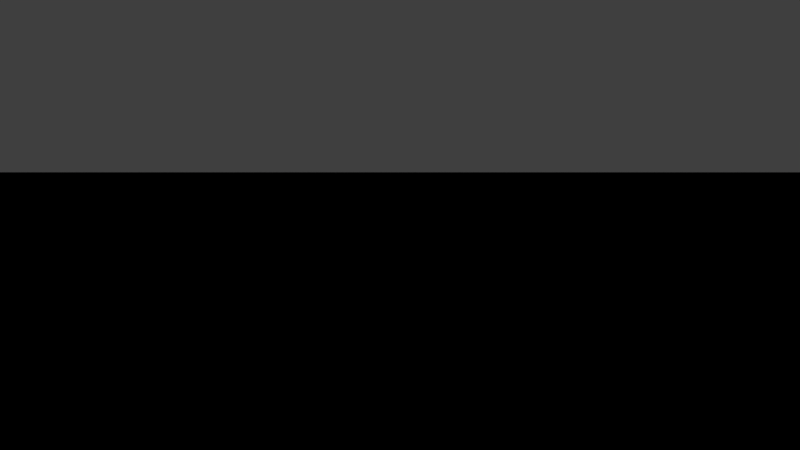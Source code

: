 # Source: coin_flip.blend  (saved by Blender 2.76.0; exported with 4.5.12 LTS)
import bpy
from mathutils import Matrix  # noqa: F401  (used for matrix-valued properties, if any)

bpy.ops.wm.read_factory_settings(use_empty=True)
scene = bpy.context.scene
scene.name = 'Scene'

# ---- collections
col_collection_1 = bpy.data.collections.new('Collection 1'); scene.collection.children.link(col_collection_1)
col_collection_11 = bpy.data.collections.new('Collection 11'); scene.collection.children.link(col_collection_11)
col_collection_12 = bpy.data.collections.new('Collection 12'); scene.collection.children.link(col_collection_12)
col_collection_13 = bpy.data.collections.new('Collection 13'); scene.collection.children.link(col_collection_13)
col_collection_14 = bpy.data.collections.new('Collection 14'); scene.collection.children.link(col_collection_14)
col_collection_15 = bpy.data.collections.new('Collection 15'); scene.collection.children.link(col_collection_15)
col_collection_16 = bpy.data.collections.new('Collection 16'); scene.collection.children.link(col_collection_16)
col_collection_17 = bpy.data.collections.new('Collection 17'); scene.collection.children.link(col_collection_17)
col_collection_18 = bpy.data.collections.new('Collection 18'); scene.collection.children.link(col_collection_18)
col_coin = bpy.data.collections.new('coin')  # instanced only; not linked into the scene
col_enviroment = bpy.data.collections.new('enviroment')  # instanced only; not linked into the scene

# ---- materials (node trees are filled in below, after node groups)
mat_coin_button = bpy.data.materials.new('coin_button')
mat_coin_button.alpha_threshold = 0.0
mat_coin_button.roughness = 0.5
mat_b_ack_line = bpy.data.materials.new('b;ack_line')
mat_b_ack_line.alpha_threshold = 0.0
mat_b_ack_line.roughness = 0.5

# ---- node groups
ng_b4w_time = bpy.data.node_groups.new('B4W_TIME', 'ShaderNodeTree')
_s = ng_b4w_time.interface.new_socket(name='Value', in_out='OUTPUT', socket_type='NodeSocketFloat')
_s.default_value = 0.5
_N = ng_b4w_time.nodes; _L = ng_b4w_time.links
n0 = _N.new('ShaderNodeValue'); n0.name = 'Value'; n0.location = (0, 0)
n0.outputs[0].default_value = 0.0
n1 = _N.new('NodeGroupOutput'); n1.name = 'Group Output'; n1.location = (180, 0)
_L.new(n0.outputs[0], n1.inputs[0])
n1.is_active_output = True
ng_b4w_smoothstep = bpy.data.node_groups.new('B4W_SMOOTHSTEP', 'ShaderNodeTree')
_s = ng_b4w_smoothstep.interface.new_socket(name='Value', in_out='OUTPUT', socket_type='NodeSocketFloat')
_s.min_value = 0.0
_s.max_value = 0.0
_s = ng_b4w_smoothstep.interface.new_socket(name='Value', in_out='INPUT', socket_type='NodeSocketFloat')
_s.default_value = 0.5
_s.min_value = -1e+04
_s.max_value = 1e+04
_s = ng_b4w_smoothstep.interface.new_socket(name='Edge0', in_out='INPUT', socket_type='NodeSocketFloat')
_s.min_value = -1e+04
_s.max_value = 1e+04
_s = ng_b4w_smoothstep.interface.new_socket(name='Edge1', in_out='INPUT', socket_type='NodeSocketFloat')
_s.default_value = 1.0
_s.min_value = -1e+04
_s.max_value = 1e+04
_N = ng_b4w_smoothstep.nodes; _L = ng_b4w_smoothstep.links
n0 = _N.new('ShaderNodeMath'); n0.name = 'Math.007'; n0.location = (-760, -240)
n0.hide = True
n0.operation = 'SUBTRACT'
n1 = _N.new('ShaderNodeMath'); n1.name = 'Math.006'; n1.location = (-760, -200)
n1.hide = True
n1.operation = 'SUBTRACT'
n2 = _N.new('NodeGroupInput'); n2.name = 'Group Input'; n2.location = (-960, -160)
n3 = _N.new('ShaderNodeMath'); n3.name = 'Math.008'; n3.location = (-640, -220)
n3.hide = True
n3.operation = 'DIVIDE'
n4 = _N.new('ShaderNodeMath'); n4.name = 'Math'; n4.location = (-520, -120)
n4.operation = 'MINIMUM'
n4.inputs[1].default_value = 1.0
n5 = _N.new('ShaderNodeMath'); n5.name = 'Math.001'; n5.location = (-340, -120)
n5.operation = 'MAXIMUM'
n5.inputs[1].default_value = 0.0
n6 = _N.new('ShaderNodeMath'); n6.name = 'Math.004'; n6.location = (-140, -180)
n6.operation = 'MULTIPLY'
n6.inputs[1].default_value = 2.0
n7 = _N.new('ShaderNodeMath'); n7.name = 'Math.002'; n7.location = (-140, -20)
n7.operation = 'MULTIPLY'
n8 = _N.new('ShaderNodeMath'); n8.name = 'Math.005'; n8.location = (40, -180)
n8.operation = 'SUBTRACT'
n8.inputs[0].default_value = 3.0
n9 = _N.new('ShaderNodeMath'); n9.name = 'Math.003'; n9.location = (220, -60)
n9.operation = 'MULTIPLY'
n10 = _N.new('NodeGroupOutput'); n10.name = 'Group Output'; n10.location = (400, -60)
_L.new(n5.outputs[0], n7.inputs[0])
_L.new(n5.outputs[0], n7.inputs[1])
_L.new(n7.outputs[0], n9.inputs[0])
_L.new(n9.outputs[0], n10.inputs[0])
_L.new(n5.outputs[0], n6.inputs[0])
_L.new(n6.outputs[0], n8.inputs[1])
_L.new(n8.outputs[0], n9.inputs[1])
_L.new(n2.outputs[0], n1.inputs[0])
_L.new(n2.outputs[1], n1.inputs[1])
_L.new(n2.outputs[2], n0.inputs[0])
_L.new(n2.outputs[1], n0.inputs[1])
_L.new(n1.outputs[0], n3.inputs[0])
_L.new(n0.outputs[0], n3.inputs[1])
_L.new(n3.outputs[0], n4.inputs[0])
_L.new(n4.outputs[0], n5.inputs[0])
n10.is_active_output = True

# ---- material node trees
mat_coin_button.use_nodes = True; mat_coin_button.node_tree.nodes.clear()
_N = mat_coin_button.node_tree.nodes; _L = mat_coin_button.node_tree.links
n0 = _N.new('NodeUndefined'); n0.name = 'Output'; n0.location = (752, 537)
n1 = _N.new('NodeUndefined'); n1.name = 'Geometry'; n1.location = (-807, 219)
n2 = _N.new('ShaderNodeMix'); n2.name = 'Mix.001'; n2.location = (493, 534)
n2.data_type = 'RGBA'
n3 = _N.new('ShaderNodeMix'); n3.name = 'Mix'; n3.location = (490, 354)
n3.data_type = 'RGBA'
n4 = _N.new('NodeReroute'); n4.name = 'Reroute.001'; n4.location = (416, 330)
n4.width = 16
n4.socket_idname = 'NodeSocketFloat'
n5 = _N.new('ShaderNodeMath'); n5.name = 'Math'; n5.location = (-594, -71)
n5.operation = 'MULTIPLY'
n5.inputs[1].default_value = 9.0
n6 = _N.new('ShaderNodeMath'); n6.name = 'Math.002'; n6.location = (-205, -71)
n6.operation = 'MULTIPLY'
n7 = _N.new('NodeReroute'); n7.name = 'Reroute'; n7.location = (420, -106)
n7.width = 16
n7.socket_idname = 'NodeSocketFloat'
n8 = _N.new('ShaderNodeMath'); n8.name = 'Math.001'; n8.location = (-384, -71)
n8.operation = 'SINE'
n8.inputs[1].default_value = 3.0
n9 = _N.new('ShaderNodeMath'); n9.name = 'Math.003'; n9.location = (-26, -71)
n10 = _N.new('ShaderNodeMath'); n10.name = 'Math.004'; n10.location = (194, -71)
n10.operation = 'ROUND'
n11 = _N.new('ShaderNodeGroup'); n11.name = 'Group'; n11.location = (-814, -70)
n11.node_tree = ng_b4w_time
n12 = _N.new('ShaderNodeValue'); n12.name = 'Value'; n12.location = (-815, -160)
n12.outputs[0].default_value = 6.7
n13 = _N.new('NodeUndefined'); n13.name = 'Texture.001'; n13.location = (-482, 518)
n14 = _N.new('NodeUndefined'); n14.name = 'Texture'; n14.location = (-480, 229)
_L.new(n1.outputs[4], n14.inputs[0])
_L.new(n14.outputs[0], n2.inputs[6])
_L.new(n1.outputs[4], n13.inputs[0])
_L.new(n14.outputs[1], n3.inputs[6])
_L.new(n3.outputs[2], n0.inputs[0])
_L.new(n2.outputs[2], n0.inputs[1])
_L.new(n13.outputs[0], n2.inputs[7])
_L.new(n13.outputs[1], n3.inputs[7])
_L.new(n4.outputs[0], n2.inputs[0])
_L.new(n4.outputs[0], n3.inputs[0])
_L.new(n7.outputs[0], n4.inputs[0])
_L.new(n5.outputs[0], n8.inputs[0])
_L.new(n8.outputs[0], n6.inputs[0])
_L.new(n6.outputs[0], n9.inputs[0])
_L.new(n9.outputs[0], n10.inputs[0])
_L.new(n10.outputs[0], n7.inputs[0])
_L.new(n11.outputs[0], n5.inputs[0])
mat_b_ack_line.use_nodes = True; mat_b_ack_line.node_tree.nodes.clear()
_N = mat_b_ack_line.node_tree.nodes; _L = mat_b_ack_line.node_tree.links
n0 = _N.new('ShaderNodeSeparateColor'); n0.name = 'Separate RGB'; n0.location = (-276, 125)
n1 = _N.new('NodeUndefined'); n1.name = 'Geometry'; n1.location = (-498, 214)
n2 = _N.new('ShaderNodeVectorMath'); n2.name = 'Vector Math'; n2.location = (-67, 301)
n2.operation = 'CROSS_PRODUCT'
n2.inputs[1].default_value = (0.0, 0.0, 1.0)
n3 = _N.new('ShaderNodeGroup'); n3.name = 'Group.001'; n3.location = (140, 312)
n3.node_tree = ng_b4w_smoothstep
n3.inputs[1].default_value = 0.25
n3.inputs[2].default_value = -0.2
n4 = _N.new('ShaderNodeMath'); n4.name = 'Math'; n4.location = (360, 296)
n4.use_clamp = True
n5 = _N.new('ShaderNodeGroup'); n5.name = 'Group'; n5.location = (-74, 139)
n5.node_tree = ng_b4w_smoothstep
n5.inputs[1].default_value = 0.2
n5.inputs[2].default_value = -0.2
n6 = _N.new('NodeUndefined'); n6.name = 'Output.001'; n6.location = (728, 442)
n6.inputs[0].default_value = (0.0, 0.0, 0.0, 1.0)
n7 = _N.new('ShaderNodeVectorMath'); n7.name = 'Vector Math.001'; n7.location = (0, 0)
n7.operation = 'LENGTH'
_L.new(n1.outputs[4], n0.inputs[0])
_L.new(n0.outputs[1], n5.inputs[0])
_L.new(n1.outputs[4], n2.inputs[0])
_L.new(n3.outputs[0], n4.inputs[0])
_L.new(n5.outputs[0], n4.inputs[1])
_L.new(n4.outputs[0], n6.inputs[1])
_L.new(n7.outputs[1], n3.inputs[0])
_L.new(n2.outputs[0], n7.inputs[0])

# ---- world
world_world = bpy.data.worlds.new('World'); scene.world = world_world
world_world.cycles.sampling_method = 'MANUAL'
world_world.cycles.sample_map_resolution = 256

# ---- cameras
cam_camera_001 = bpy.data.cameras.new('Camera.001')
cam_camera_001.sensor_fit = 'VERTICAL'
cam_camera_001.clip_end = 100.0
cam_camera_001.lens = 15.59
cam_camera_001.sensor_width = 32.0
cam_camera_001.sensor_height = 18.0
cam_camera_001.ortho_scale = 7.314
cam_camera_001.lens_unit = 'FOV'
cam_camera_001.dof.focus_distance = 0.0
cam_camera_001.dof.aperture_fstop = 128.0

# ---- meshes
me_button = bpy.data.meshes.new('button')
me_button.from_pydata([(-0.05592, 0.3201, 0.9524), (-0.05592, 0.2437, 0.96), (0.02088, 0.3201, 0.9524), (0.02088, 0.2437, 0.96)], [], [(0, 1, 3, 2)])
_uv = me_button.uv_layers.new(name='UVMap')
_uv.uv.foreach_set('vector', [0.05988, 0.9514, 0.05988, 0.04856, 0.9628, 0.04856, 0.9628, 0.9514])
me_button.materials.append(mat_coin_button)
me_button.use_remesh_preserve_volume = False
me_button.use_remesh_preserve_attributes = False
me_button.use_mirror_vertex_groups = False
me_button.update()
me_plane = bpy.data.meshes.new('Plane')
me_plane.from_pydata([(-1.842, -0.3529, 0.0), (1.842, -0.3529, 0.0), (-1.842, 0.5037, -2.98e-08), (1.842, 0.5037, -2.98e-08)], [], [(0, 1, 3, 2)])
_uv = me_plane.uv_layers.new(name='UVMap')
_uv.uv.foreach_set('vector', [0.0, 0.4141, 1.0, 0.4141, 1.0, 0.6445, 0.0, 0.6445])
me_plane.materials.append(mat_b_ack_line)
me_plane.use_remesh_preserve_volume = False
me_plane.use_remesh_preserve_attributes = False
me_plane.use_mirror_vertex_groups = False
me_plane.update()
me_coin = bpy.data.meshes.new('coin')
me_coin.from_pydata([], [], [])
me_coin.materials.append(None)
me_coin.update()

# ---- objects
ob_empty = bpy.data.objects.new('Empty', None)
ob_camera = bpy.data.objects.new('Camera', cam_camera_001)
ob_button = bpy.data.objects.new('button', me_button)
ob_blackline = bpy.data.objects.new('blackline', me_plane)
ob_coin = bpy.data.objects.new('coin', None)
ob_enviroment = bpy.data.objects.new('enviroment', None)
ob_coin_002 = bpy.data.objects.new('coin.002', me_coin)
ob_coin_006 = bpy.data.objects.new('coin.006', me_coin)
ob_coin_8 = bpy.data.objects.new('coin_8', me_coin)
ob_coin_1 = bpy.data.objects.new('coin_1', me_coin)
ob_coin_9 = bpy.data.objects.new('coin_9', me_coin)
ob_coin_6 = bpy.data.objects.new('coin_6', me_coin)
ob_coin_007 = bpy.data.objects.new('coin.007', me_coin)
ob_coin_3 = bpy.data.objects.new('coin_3', me_coin)

# ---- transforms, parenting, visibility, modifiers, constraints
ob_empty.location = (-1.036, -1.423, 0.4807)
ob_empty.empty_image_offset = (0.0, 0.0)
ob_empty.lineart.crease_threshold = 0.0
ob_camera.location = (2.253, -2.97, 1.189)
ob_camera.rotation_euler = (1.264, 0.003269, 1.243)
ob_camera.lock_rotations_4d = False
ob_camera.empty_display_type = 'ARROWS'
ob_camera.color = (0.0, 0.0, 0.0, 0.0)
ob_camera.display_type = 'WIRE'
ob_camera.lineart.crease_threshold = 0.0
_c = ob_camera.constraints.new('DAMPED_TRACK'); _c.name = 'Damped Track'
_c.target = ob_empty
_c.track_axis = 'TRACK_NEGATIVE_Z'
ob_button.parent = ob_camera
ob_button.location = (0.02032, -0.3502, -1.133)
ob_button.lineart.crease_threshold = 0.0
ob_blackline.parent = ob_button
ob_blackline.matrix_parent_inverse = Matrix(((0.4212, 0.9067, 0.02404, 1.695), (-0.1835, 0.0592, 0.9812, -0.2274), (0.8882, -0.4177, 0.1913, -2.336), (0.0, 0.0, 0.0, 1.0)))
ob_blackline.location = (1.319, -2.499, 0.6291)
ob_blackline.rotation_euler = (1.378, -0.02405, 1.136)
ob_blackline.scale = (1.0, 1.0, 1.0)
ob_blackline.lineart.crease_threshold = 0.0
ob_coin.location = (-0.217, 1.147, -0.1046)
ob_coin.empty_image_offset = (0.0, 0.0)
ob_coin.show_instancer_for_render = False
ob_coin.instance_type = 'COLLECTION'
ob_coin.lineart.crease_threshold = 0.0
ob_enviroment.location = (-0.6393, -1.423, 0.02003)
ob_enviroment.rotation_euler = (0.0, -0.0, 1.829)
ob_enviroment.empty_image_offset = (0.0, 0.0)
ob_enviroment.show_instancer_for_render = False
ob_enviroment.instance_type = 'COLLECTION'
ob_enviroment.lineart.crease_threshold = 0.0
ob_coin_002.location = (-0.5369, -0.9717, 1.188)
ob_coin_002.rotation_euler = (36.66, 0.3194, -0.3787)
ob_coin_002.show_wire = True
ob_coin_002.show_all_edges = True
ob_coin_002.lineart.crease_threshold = 0.0
_m = ob_coin_002.modifiers.new('Subsurf', 'SUBSURF')
_m.uv_smooth = 'PRESERVE_CORNERS'
_m.quality = 2
_m.show_only_control_edges = False
ob_coin_006.location = (-0.7021, -0.7057, 0.2579)
ob_coin_006.rotation_euler = (37.66, -0.0909, 0.01151)
ob_coin_006.show_wire = True
ob_coin_006.show_all_edges = True
ob_coin_006.lineart.crease_threshold = 0.0
_m = ob_coin_006.modifiers.new('Subsurf', 'SUBSURF')
_m.uv_smooth = 'PRESERVE_CORNERS'
_m.quality = 2
_m.show_only_control_edges = False
ob_coin_8.location = (-0.1117, 0.02659, 0.5094)
ob_coin_8.rotation_euler = (31.43, 0.2325, 0.534)
ob_coin_8.show_wire = True
ob_coin_8.show_all_edges = True
ob_coin_8.lineart.crease_threshold = 0.0
ob_coin_1.location = (-0.7021, -0.7057, 0.2579)
ob_coin_1.rotation_euler = (37.66, -0.0909, 0.01151)
ob_coin_1.show_wire = True
ob_coin_1.show_all_edges = True
ob_coin_1.lineart.crease_threshold = 0.0
_m = ob_coin_1.modifiers.new('Subsurf', 'SUBSURF')
_m.uv_smooth = 'PRESERVE_CORNERS'
_m.quality = 2
_m.show_only_control_edges = False
ob_coin_9.location = (0.02482, -0.2035, 0.6596)
ob_coin_9.rotation_euler = (34.76, 0.04119, -1.392)
ob_coin_9.show_wire = True
ob_coin_9.show_all_edges = True
ob_coin_9.lineart.crease_threshold = 0.0
_m = ob_coin_9.modifiers.new('Subsurf', 'SUBSURF')
_m.uv_smooth = 'PRESERVE_CORNERS'
_m.quality = 2
_m.show_only_control_edges = False
ob_coin_6.location = (-0.04188, -0.05659, 0.9543)
ob_coin_6.rotation_euler = (15.89, 0.09893, 0.004308)
ob_coin_6.show_wire = True
ob_coin_6.show_all_edges = True
ob_coin_6.lineart.crease_threshold = 0.0
_m = ob_coin_6.modifiers.new('Subsurf', 'SUBSURF')
_m.uv_smooth = 'PRESERVE_CORNERS'
_m.quality = 2
_m.show_only_control_edges = False
ob_coin_007.location = (-0.8674, 0.05824, 0.5106)
ob_coin_007.rotation_euler = (35.29, 0.5236, -1.095)
ob_coin_007.show_wire = True
ob_coin_007.show_all_edges = True
ob_coin_007.lineart.crease_threshold = 0.0
_m = ob_coin_007.modifiers.new('Subsurf', 'SUBSURF')
_m.uv_smooth = 'PRESERVE_CORNERS'
_m.quality = 2
_m.show_only_control_edges = False
ob_coin_3.location = (-0.1449, 0.1492, 1.503)
ob_coin_3.rotation_euler = (17.42, -0.1003, 0.1523)
ob_coin_3.show_wire = True
ob_coin_3.show_all_edges = True
ob_coin_3.lineart.crease_threshold = 0.0
_m = ob_coin_3.modifiers.new('Subsurf', 'SUBSURF')
_m.uv_smooth = 'PRESERVE_CORNERS'
_m.quality = 2
_m.show_only_control_edges = False
ob_coin.instance_collection = col_coin
ob_enviroment.instance_collection = col_enviroment

# ---- collection membership
col_collection_1.objects.link(ob_empty)
col_collection_1.objects.link(ob_camera)
col_collection_1.objects.link(ob_button)
col_collection_1.objects.link(ob_blackline)
col_collection_1.objects.link(ob_coin)
col_collection_1.objects.link(ob_enviroment)
col_collection_11.objects.link(ob_coin_002)
col_collection_12.objects.link(ob_coin_006)
col_collection_13.objects.link(ob_coin_8)
col_collection_14.objects.link(ob_coin_1)
col_collection_15.objects.link(ob_coin_9)
col_collection_16.objects.link(ob_coin_6)
col_collection_17.objects.link(ob_coin_007)
col_collection_18.objects.link(ob_coin_3)

# ---- scene / render settings (as saved in the file)
scene.camera = ob_camera
scene.frame_start = 1; scene.frame_end = 122; scene.frame_set(26)
scene.render.engine = 'BLENDER_EEVEE_NEXT'
scene.render.image_settings.compression = 90
scene.render.resolution_percentage = 50
scene.render.fps = 30
scene.render.dither_intensity = 0.0
scene.cycles.use_denoising = False
scene.cycles.samples = 10
scene.cycles.sampling_pattern = 'TABULATED_SOBOL'
scene.cycles.light_sampling_threshold = 0.0
scene.cycles.use_adaptive_sampling = False
scene.cycles.use_light_tree = False
scene.cycles.blur_glossy = 0.0
scene.cycles.pixel_filter_type = 'GAUSSIAN'
scene.cycles.sample_clamp_indirect = 0.0
scene.view_settings.view_transform = 'Standard'
bpy.context.view_layer.update()

# ---- added for rendering (the .blend has no usable light): sun
light_auto_sun = bpy.data.lights.new('AutoSun', 'SUN')
light_auto_sun.energy = 3.0
light_auto_sun.angle = 0.0523599
ob_auto_sun = bpy.data.objects.new('AutoSun', light_auto_sun)
scene.collection.objects.link(ob_auto_sun)
ob_auto_sun.rotation_euler = (0.872665, 0.174533, 0.523599)
bpy.context.view_layer.update()
